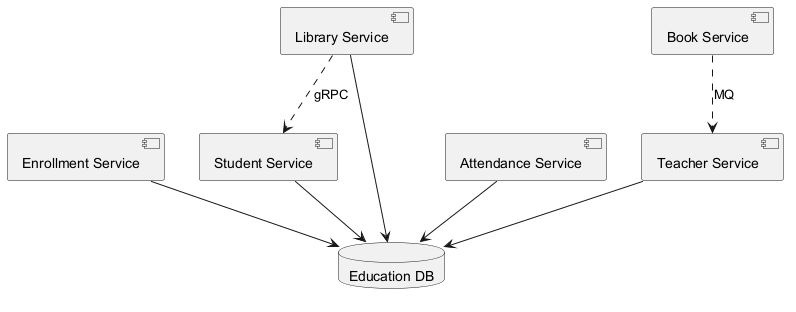

The diagram above was rendered by PlantUML. Its source (embedded in the PNG):
@startuml
skinparam backgroundColor #FFFFFF
skinparam classBackgroundColor #F3E5F5
skinparam classBorderColor #6A1B9A
component "Teacher Service" as C_TeacherService
component "Enrollment Service" as C_EnrollmentService
component "Student Service" as C_StudentService
component "Library Service" as C_LibraryService
component "Attendance Service" as C_AttendanceService
component "Book Service" as C_BookService
database "Education DB" as DB_education
C_TeacherService --> DB_education
C_EnrollmentService --> DB_education
C_StudentService --> DB_education
C_LibraryService --> DB_education
C_AttendanceService --> DB_education
C_LibraryService ..> C_StudentService : gRPC
C_BookService ..> C_TeacherService : MQ
@enduml